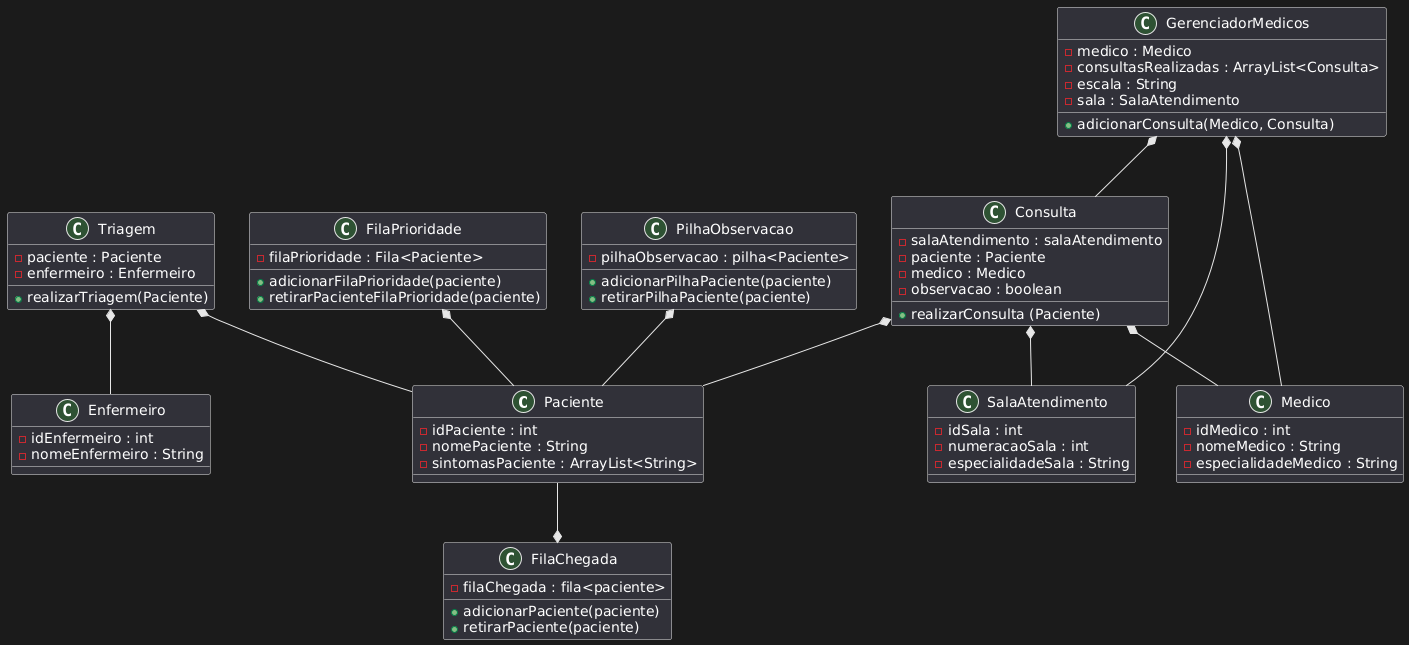

The diagram above was rendered by PlantUML. Its source (embedded in the PNG):
@startuml
class Paciente {
    - idPaciente : int
    - nomePaciente : String
    - sintomasPaciente : ArrayList<String>
    
}

class FilaChegada {
    - filaChegada : fila<paciente>
    + adicionarPaciente(paciente)
    + retirarPaciente(paciente)
}

class Triagem {
    - paciente : Paciente
    - enfermeiro : Enfermeiro
    + realizarTriagem(Paciente)
}

class FilaPrioridade {
    - filaPrioridade : Fila<Paciente>
    + adicionarFilaPrioridade(paciente)
    + retirarPacienteFilaPrioridade(paciente)
}

class SalaAtendimento {
    - idSala : int
    - numeracaoSala : int
    - especialidadeSala : String
}

class Consulta {
    - salaAtendimento : salaAtendimento
    - paciente : Paciente
    - medico : Medico
    - observacao : boolean
    + realizarConsulta (Paciente)
    
}

class Medico {
    - idMedico : int
    - nomeMedico : String
    - especialidadeMedico : String
}

class GerenciadorMedicos {
    - medico : Medico
    - consultasRealizadas : ArrayList<Consulta>
    - escala : String
    - sala : SalaAtendimento
    + adicionarConsulta(Medico, Consulta)
}

class Enfermeiro {
    - idEnfermeiro : int
    - nomeEnfermeiro : String
}

class PilhaObservacao {
    - pilhaObservacao : pilha<Paciente>
    + adicionarPilhaPaciente(paciente)
    + retirarPilhaPaciente(paciente)
}

Paciente --* FilaChegada
Triagem *-- Paciente
Triagem *-- Enfermeiro
FilaPrioridade *-- Paciente
Consulta *-- Paciente
Consulta *-- Medico
Consulta *-- SalaAtendimento
PilhaObservacao  *-- Paciente
GerenciadorMedicos *-- Medico
GerenciadorMedicos *-- Consulta
GerenciadorMedicos *-- SalaAtendimento
@enduml